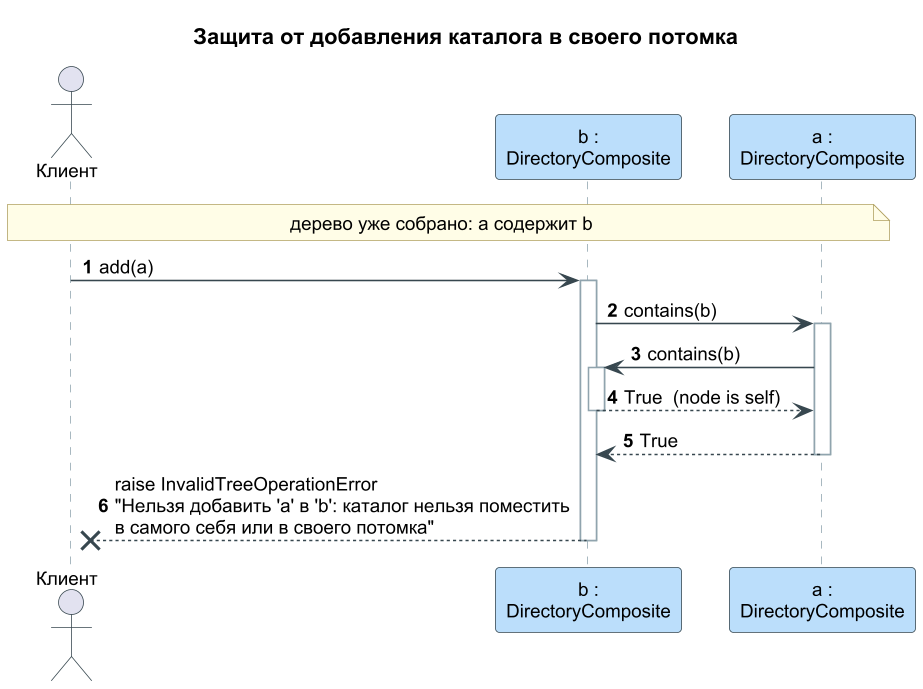

The diagram above was rendered by PlantUML. Its source (embedded in the PNG):
@startuml seq_3_add_cycle
!include _style.iuml
title Защита от добавления каталога в своего потомка
actor "Клиент" as C
participant "b :\nDirectoryComposite" as B #BBDEFB
participant "a :\nDirectoryComposite" as A #BBDEFB

note over C, A : дерево уже собрано: a содержит b
C -> B : add(a)
activate B
B -> A : contains(b)
activate A
A -> B : contains(b)
activate B
B --> A : True  (node is self)
deactivate B
A --> B : True
deactivate A
B -->x C : raise InvalidTreeOperationError\n"Нельзя добавить 'a' в 'b': каталог нельзя поместить\nв самого себя или в своего потомка"
deactivate B
@enduml